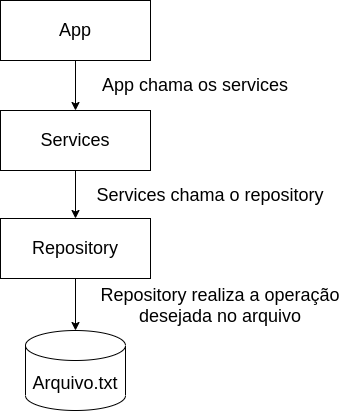

The diagram above was exported from draw.io. Its source (the exported page's mxGraphModel, read from the mxfile embedded in the PNG):
<mxGraphModel dx="683" dy="624" grid="1" gridSize="10" guides="1" tooltips="1" connect="1" arrows="1" fold="1" page="1" pageScale="1" pageWidth="827" pageHeight="1169" background="#ffffff" math="0" shadow="0">
  <root>
    <mxCell id="0" />
    <mxCell id="1" parent="0" />
    <mxCell id="7" style="edgeStyle=none;html=1;entryX=0.5;entryY=0;entryDx=0;entryDy=0;fontSize=18;" parent="1" source="2" target="3" edge="1">
      <mxGeometry relative="1" as="geometry" />
    </mxCell>
    <mxCell id="2" value="&lt;font style=&quot;font-size: 18px&quot;&gt;App&lt;/font&gt;" style="rounded=0;whiteSpace=wrap;html=1;" parent="1" vertex="1">
      <mxGeometry x="80" y="150" width="150" height="60" as="geometry" />
    </mxCell>
    <mxCell id="8" style="edgeStyle=none;html=1;entryX=0.5;entryY=0;entryDx=0;entryDy=0;fontSize=18;" parent="1" source="3" target="4" edge="1">
      <mxGeometry relative="1" as="geometry" />
    </mxCell>
    <mxCell id="3" value="&lt;font style=&quot;font-size: 18px&quot;&gt;Services&lt;/font&gt;" style="rounded=0;whiteSpace=wrap;html=1;" parent="1" vertex="1">
      <mxGeometry x="80" y="260" width="150" height="60" as="geometry" />
    </mxCell>
    <mxCell id="9" style="edgeStyle=none;html=1;entryX=0.5;entryY=0;entryDx=0;entryDy=0;entryPerimeter=0;fontSize=18;" parent="1" source="4" target="6" edge="1">
      <mxGeometry relative="1" as="geometry" />
    </mxCell>
    <mxCell id="4" value="&lt;font style=&quot;font-size: 18px&quot;&gt;Repository&lt;/font&gt;" style="rounded=0;whiteSpace=wrap;html=1;" parent="1" vertex="1">
      <mxGeometry x="80" y="368" width="150" height="60" as="geometry" />
    </mxCell>
    <mxCell id="6" value="Arquivo.txt" style="shape=cylinder3;whiteSpace=wrap;html=1;boundedLbl=1;backgroundOutline=1;size=15;fontSize=18;" parent="1" vertex="1">
      <mxGeometry x="105" y="480" width="100" height="80" as="geometry" />
    </mxCell>
    <mxCell id="10" value="App chama os services" style="text;html=1;strokeColor=none;fillColor=none;align=center;verticalAlign=middle;whiteSpace=wrap;rounded=0;fontSize=18;" parent="1" vertex="1">
      <mxGeometry x="170" y="220" width="210" height="30" as="geometry" />
    </mxCell>
    <mxCell id="11" value="Services chama o repository" style="text;html=1;strokeColor=none;fillColor=none;align=center;verticalAlign=middle;whiteSpace=wrap;rounded=0;fontSize=18;" parent="1" vertex="1">
      <mxGeometry x="170" y="330" width="240" height="30" as="geometry" />
    </mxCell>
    <mxCell id="12" value="Repository realiza a operação desejada no arquivo" style="text;html=1;strokeColor=none;fillColor=none;align=center;verticalAlign=middle;whiteSpace=wrap;rounded=0;fontSize=18;" parent="1" vertex="1">
      <mxGeometry x="170" y="440" width="260" height="30" as="geometry" />
    </mxCell>
  </root>
</mxGraphModel>